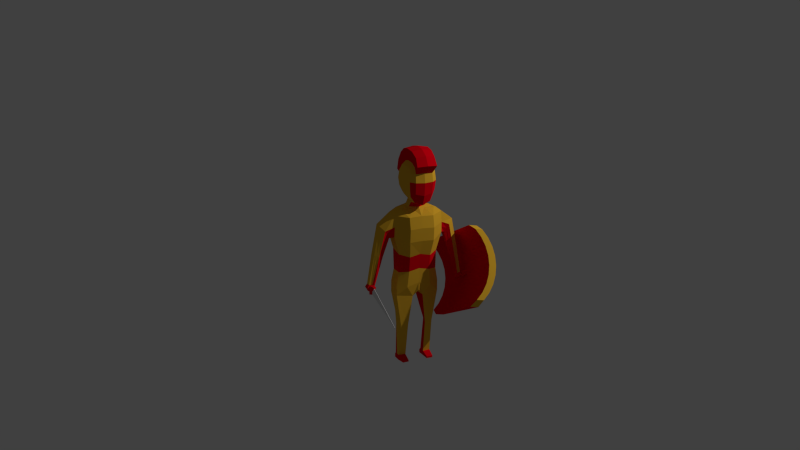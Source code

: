 # Source: armleg.blend  (saved by Blender 2.76.0; exported with 4.5.12 LTS)
import bpy
from mathutils import Matrix  # noqa: F401  (used for matrix-valued properties, if any)

bpy.ops.wm.read_factory_settings(use_empty=True)
scene = bpy.context.scene
scene.name = 'Scene'

# ---- collections
col_collection_1 = bpy.data.collections.new('Collection 1'); scene.collection.children.link(col_collection_1)

# ---- materials (node trees are filled in below, after node groups)
mat_material = bpy.data.materials.new('Material')
mat_material.alpha_threshold = 0.0
mat_material.use_transparent_shadow = False
mat_material.roughness = 0.5
mat_material.line_color = (0.0, 0.0, 0.0, 1.0)
mat_material_001 = bpy.data.materials.new('Material.001')
mat_material_001.alpha_threshold = 0.0
mat_material_001.use_transparent_shadow = False
mat_material_001.diffuse_color = (0.8, 0.4395, 0.02941, 1.0)
mat_material_001.roughness = 0.5
mat_material_002 = bpy.data.materials.new('Material.002')
mat_material_002.alpha_threshold = 0.0
mat_material_002.use_transparent_shadow = False
mat_material_002.diffuse_color = (0.8, 0.0, 0.008021, 1.0)
mat_material_002.roughness = 0.5
mat_material_003 = bpy.data.materials.new('Material.003')
mat_material_003.alpha_threshold = 0.0
mat_material_003.use_transparent_shadow = False
mat_material_003.diffuse_color = (0.3664, 0.0, 0.8, 1.0)
mat_material_003.roughness = 0.5

# ---- material node trees

# ---- world
world_world = bpy.data.worlds.new('World'); scene.world = world_world
world_world.color = (0.05088, 0.05088, 0.05088)
world_world.use_sun_shadow = False
world_world.sun_shadow_jitter_overblur = 0.0
world_world.cycles.sampling_method = 'MANUAL'
world_world.cycles.sample_map_resolution = 256

# ---- cameras
cam_camera = bpy.data.cameras.new('Camera')
cam_camera.clip_end = 100.0
cam_camera.lens = 35.0
cam_camera.sensor_width = 32.0
cam_camera.sensor_height = 18.0
cam_camera.display_size = 2.0
cam_camera.dof.focus_distance = 0.0
cam_camera.dof.aperture_fstop = 128.0
cam_camera.dof.aperture_blades = 6

# ---- lights
light_point = bpy.data.lights.new('Point', 'POINT')
light_point.transmission_factor = 0.0
light_point.energy = 5000.0
light_point.shadow_buffer_clip_start = 0.5
light_point.shadow_soft_size = 0.1
light_point.shadow_maximum_resolution = 0.006
light_point.use_absolute_resolution = True
light_point.cycles.use_multiple_importance_sampling = False

# ---- meshes
me_cylinder_002 = bpy.data.meshes.new('Cylinder.002')
me_cylinder_002.from_pydata([(-1.589, -1.775, -0.9292), (-1.844, -1.66, -0.6686), (-2.038, -1.527, -0.3678), (-2.164, -1.38, -0.03849), (-2.218, -1.225, 0.3068), (-2.196, -1.069, 0.6548), (-2.101, -0.9169, 0.9921), (-1.905, -0.8757, 1.612), (-1.841, -2.075, -1.061), (-1.486, -2.182, -1.306), (-1.508, 0.653, -2.578), (-1.863, 0.7601, -2.334), (-1.927, 1.959, 0.3389), (-2.12, 1.521, -0.1025), (-2.215, 1.369, -0.4398), (-2.236, 1.213, -0.7878), (-2.183, 1.058, -1.133), (-2.057, 0.9114, -1.462), (-1.862, 0.7779, -1.763), (-1.608, 0.6628, -2.024), (-1.169, 0.6888, -2.504), (-2.159, 0.8938, -2.031), (-2.385, 1.049, -1.681), (-2.532, 1.22, -1.298), (-2.594, 1.4, -0.8967), (-2.569, 1.581, -0.4921), (-2.458, 1.758, -0.09994), (-2.265, 1.923, 0.2647), (-2.222, -1.372, 1.496), (-2.249, 2.184, -0.1002), (-2.388, -1.514, 1.183), (-2.415, 2.042, -0.4138), (-2.483, -1.666, 0.8453), (-2.51, 1.89, -0.7511), (-2.504, -1.823, 0.4973), (-2.532, 1.734, -1.099), (-2.451, -1.977, 0.152), (-2.478, 1.579, -1.444), (-2.325, -2.124, -0.1773), (-2.352, 1.432, -1.774), (-2.13, -2.258, -0.4781), (-2.158, 1.299, -2.075), (-1.307, 1.122, -2.482), (-1.279, -2.434, -0.8853), (-1.612, 1.214, -2.271), (-1.585, -2.342, -0.6749), (-1.867, 1.329, -2.011), (-1.839, -2.227, -0.4143), (-2.061, 1.463, -1.71), (-2.034, -2.093, -0.1136), (-2.187, 1.61, -1.381), (-2.16, -1.946, 0.2158), (-2.241, 1.764, -1.035), (-2.213, -1.792, 0.5611), (-2.219, 1.921, -0.6874), (-2.192, -1.635, 0.9091), (-2.124, 2.073, -0.3501), (-2.097, -1.483, 1.246), (-1.958, 2.215, -0.03645), (-1.931, -1.341, 1.56), (-1.876, -2.373, -0.7387), (-1.903, 1.184, -2.335), (-1.57, -2.465, -0.9491), (-1.597, 1.091, -2.546), (-1.148, -2.146, -1.232), (-2.137, -1.941, -0.7581), (-2.363, -1.786, -0.4085), (-2.51, -1.615, -0.02552), (-2.572, -1.435, 0.376), (-2.547, -1.254, 0.7806), (-2.436, -1.077, 1.173), (-2.244, -0.9115, 1.537), (-1.496, -0.8889, -1.886), (-1.851, -0.7818, -1.642), (-1.915, 0.4175, 1.031), (-2.11, 0.1953, 0.4928), (-2.205, 0.04319, 0.1555), (-2.226, -0.1132, -0.1925), (-2.173, -0.2678, -0.5378), (-2.046, -0.4147, -0.8671), (-1.852, -0.5482, -1.168), (-1.597, -0.6632, -1.428), (-1.158, -0.853, -1.812), (-2.147, -0.648, -1.339), (-2.373, -0.4928, -0.989), (-2.52, -0.322, -0.606), (-2.582, -0.1422, -0.2046), (-2.557, 0.03958, 0.2), (-2.446, 0.2165, 0.5922), (-2.254, 0.3816, 0.9569), (-1.498, -0.6212, -2.006), (-1.853, -0.5141, -1.762), (-1.917, 0.6852, 0.9108), (-2.111, 0.4255, 0.3895), (-2.207, 0.2734, 0.05217), (-2.228, 0.117, -0.2958), (-2.174, -0.03758, -0.6411), (-2.048, -0.1845, -0.9705), (-1.854, -0.318, -1.271), (-1.599, -0.433, -1.532), (-1.16, -0.5853, -1.932), (-2.149, -0.3804, -1.459), (-2.375, -0.2251, -1.109), (-2.522, -0.05433, -0.7262), (-2.584, 0.1254, -0.3247), (-2.559, 0.3072, 0.07988), (-2.448, 0.4841, 0.472), (-2.256, 0.6493, 0.8367), (-2.462, -1.945, 0.2246), (-2.489, 1.611, -1.372), (-2.198, 1.642, -1.308), (-2.171, -1.914, 0.2883), (-2.194, 1.091, -1.061), (-2.545, 1.258, -1.214), (-2.175, -1.348, 0.03405), (-2.523, -1.577, 0.05882), (-2.533, -0.2842, -0.5217), (-2.184, -0.2353, -0.4652), (-2.186, -0.005103, -0.5686), (-2.535, -0.01657, -0.6419), (-2.154, 1.025, -1.209), (-2.422, -2.011, 0.07648), (-2.449, 1.545, -1.52), (-2.158, 1.576, -1.456), (-2.131, -1.98, 0.1402), (-2.498, 1.181, -1.386), (-2.135, -1.414, -0.114), (-2.476, -1.654, -0.1134), (-2.486, -0.3612, -0.6939), (-2.144, -0.3015, -0.6133), (-2.145, -0.07127, -0.7167), (-2.488, -0.09351, -0.814), (-0.5317, 2.696, 2.929), (-0.5076, 2.273, 2.562), (-0.797, 2.937, 2.633), (-0.774, 3.299, 2.217), (-0.7477, 2.836, 1.818), (-0.7729, 2.514, 2.267), (-0.478, 3.543, 1.955), (-0.4445, 2.949, 1.446), (-0.4761, 2.232, 2.037), (-0.4437, 2.423, 1.479), (-0.5095, 3.584, 2.48), (-0.5325, 3.222, 2.896), (-0.5372, 2.454, 2.78), (-0.822, 3.134, 2.437), (-0.7962, 3.091, 2.008), (-0.7956, 2.669, 2.035), (-0.8214, 2.712, 2.463), (-0.4772, 3.32, 1.7), (-0.4758, 2.334, 1.762), (-0.5387, 3.439, 2.718), (-0.5204, 2.964, 2.978), (-0.6999, 2.771, 2.8), (-0.6776, 2.379, 2.46), (-0.4762, 2.188, 2.305), (-0.7004, 3.128, 2.777), (-0.6791, 3.463, 2.392), (-0.6577, 3.435, 2.036), (-0.6304, 2.951, 1.62), (-0.6298, 2.594, 1.643), (-0.6561, 2.352, 2.104), (-0.4783, 3.629, 2.215), (-0.4199, 2.595, 1.328), (-0.8468, 2.904, 2.236), (-0.7187, 2.551, 2.657), (-0.7198, 3.324, 2.608), (-0.6721, 3.241, 1.818), (-0.671, 2.467, 1.866), (-0.5649, 2.706, 1.513), (-0.611, 3.52, 2.213), (-0.6092, 2.295, 2.29), (-0.6468, 2.955, 2.862), (-0.8452, 0.4339, 0.7202), (-0.8163, 0.7302, 0.2094), (-0.7809, 2.056, 1.384), (-0.8723, -0.5806, -0.165), (-0.848, -0.2482, -0.6017), (-0.8037, 1.717, 1.795), (-0.5246, 1.406, 0.274), (-0.597, 0.7563, 1.542), (-0.3437, 2.111, 1.392), (-0.3828, 1.695, 1.956), (-0.4964, 0.3418, 1.064), (-0.4345, 0.8115, -0.01221), (-0.5008, -0.802, 0.06832), (-0.4476, -0.2096, -0.7534), (-0.7993, -0.1831, 0.1343), (-0.7777, 0.1494, -0.2559), (-0.4117, 0.2972, -0.3493), (-0.4553, -0.2552, 0.4292), (-1.108, 1.637, 1.632), (-1.085, 1.929, 1.229), (-0.6245, 1.46, 1.943), (-0.5694, 2.112, 0.9629), (-0.6157, 1.084, 1.827), (-0.5454, 1.821, 0.5855), (-1.088, 0.9653, 1.224), (-1.055, 1.303, 0.6467), (-0.8287, -0.5728, -0.8864), (-0.839, -0.9681, -0.4324), (-0.5375, -2.766, -2.414), (-0.2351, -2.753, -2.423), (-0.2641, -2.939, -2.2), (-0.549, -2.932, -2.207), (-0.1535, -0.6005, -0.9445), (-0.1567, -1.052, -0.4366), (-0.2631, -1.589, -1.688), (-0.414, -1.892, -1.359), (-1.096, 1.258, 1.473), (-0.5439, -1.887, -1.374), (-0.4807, -2.606, -2.773), (-0.2272, -2.998, -2.212), (-0.2317, -2.615, -2.756), (-0.5707, -2.987, -2.23), (-0.568, -1.592, -1.678), (-0.4684, -2.668, -2.826), (-0.2214, -3.099, -2.3), (-0.2197, -2.67, -2.803), (-0.5645, -3.095, -2.324), (-1.064, 1.626, 0.8971), (-0.8308, 0.582, 0.4648), (-0.8601, -0.4144, -0.3834), (-1.071, 1.134, 0.9355), (-0.7885, -0.01689, -0.06084), (-0.8339, -0.7705, -0.6594), (-0.6768, -1.758, -1.477), (-0.5607, -2.813, -2.488), (-0.5433, -2.849, -2.311), (-0.5514, -2.898, -2.561), (-1.705, -0.3918, -0.6129), (-1.86, -0.3562, -0.6019), (-1.734, -0.4716, -0.5139), (-2.058, -0.4855, -0.3962), (-1.909, -0.5221, -0.3995), (-2.031, -0.3392, -0.5696), (-1.763, -0.5515, -0.4149), (-1.615, 0.6678, 0.2059), (-1.802, 0.6453, 0.2863), (-1.509, 0.413, 0.4555), (-1.477, 0.5004, 0.3472), (-1.691, 0.412, 0.5179), (-1.831, 0.4852, 0.4758), (-1.445, 0.5878, 0.2389), (-1.835, -0.2791, -0.4914), (-1.761, -0.4285, -0.3484), (-1.873, -0.4059, -0.3367), (-1.986, -0.378, -0.3342), (-1.966, -0.2661, -0.4667), (-1.739, -0.3674, -0.4241), (-1.717, -0.3063, -0.4998), (-1.626, 1.522, 1.04), (-1.236, 1.087, 0.8844), (-1.225, 1.186, 0.7017), (-1.43, 1.463, 0.8284), (-1.246, 0.9881, 1.068), (-1.456, 1.17, 1.288), (-1.64, 1.354, 1.282), (-1.835, -0.5259, -0.6317), (-1.892, -0.5128, -0.6277), (-1.845, -0.5555, -0.5951), (-1.965, -0.5606, -0.5516), (-1.91, -0.5741, -0.5528), (-1.955, -0.5065, -0.6157), (-1.856, -0.585, -0.5585), (-0.8009, 1.758, 1.744), (-0.378, 1.746, 1.886), (-1.105, 1.673, 1.582), (-2.054, -0.4675, -0.4176), (-1.827, 0.505, 0.4525), (-1.984, -0.3642, -0.3505), (-1.638, 1.375, 1.252), (-1.964, -0.5539, -0.5595), (-0.7855, 1.989, 1.465), (-0.4467, 2.071, 1.536), (-1.09, 1.871, 1.309), (-2.036, -0.3682, -0.5352), (-1.957, -0.5172, -0.603), (-1.807, 0.6135, 0.3239), (-1.97, -0.2883, -0.4404), (-1.629, 1.488, 1.088), (-1.817, 0.5593, 0.3882), (-1.977, -0.3262, -0.3955), (-1.634, 1.432, 1.17), (-0.7932, 1.873, 1.605), (-0.5105, 1.922, 1.718), (-1.097, 1.772, 1.445), (-1.96, -0.5356, -0.5813), (-0.3061, 2.012, 2.05), (-0.3696, 2.078, 1.835), (-0.3563, 2.219, 1.644), (-0.6192, 2.795, 3.291), (-0.6035, 3.165, 3.359), (-0.6267, 2.46, 3.085), (-0.5449, 3.965, 1.947), (-0.5453, 4.083, 2.305), (-0.5885, 4.021, 2.671), (-0.6287, 3.821, 3.0), (-0.6202, 3.521, 3.246), (0.1513, 2.7, 2.97), (0.1754, 2.277, 2.603), (0.4473, 2.944, 2.708), (0.4703, 3.306, 2.292), (0.4965, 2.843, 1.892), (0.4714, 2.521, 2.341), (0.205, 3.547, 1.996), (0.2385, 2.953, 1.487), (0.2069, 2.236, 2.078), (0.2393, 2.426, 1.52), (0.1735, 3.588, 2.521), (0.1505, 3.226, 2.937), (0.177, 2.457, 2.823), (-0.1672, 2.228, 2.604), (0.4935, 3.141, 2.515), (0.5193, 3.098, 2.087), (0.52, 2.676, 2.113), (0.4941, 2.719, 2.542), (-0.1354, 3.592, 1.954), (-0.09758, 2.92, 1.379), (0.237, 3.324, 1.743), (0.2384, 2.338, 1.804), (-0.09675, 2.357, 1.414), (0.1755, 3.443, 2.761), (0.1314, 2.968, 3.017), (0.3328, 2.776, 2.861), (0.3551, 2.385, 2.522), (0.1757, 2.191, 2.344), (0.3323, 3.133, 2.839), (0.3535, 3.468, 2.454), (0.3749, 3.441, 2.098), (0.4023, 2.956, 1.682), (0.4028, 2.599, 1.704), (0.3765, 2.357, 2.166), (0.1735, 3.632, 2.253), (0.2319, 2.599, 1.367), (-0.1822, 2.423, 2.839), (0.5445, 2.911, 2.319), (-0.1174, 3.343, 1.674), (-0.1065, 2.264, 1.585), (0.3708, 2.556, 2.722), (-0.1502, 2.136, 2.328), (0.3697, 3.33, 2.673), (0.4173, 3.246, 1.883), (0.4185, 2.473, 1.931), (-0.087, 2.524, 1.236), (0.3527, 2.71, 1.568), (0.3066, 3.525, 2.268), (0.3084, 2.3, 2.345), (0.2708, 2.96, 2.917), (-0.09908, 0.7802, 1.591), (-0.131, 1.624, 2.052), (0.749, 0.4422, 0.8154), (0.7779, 0.7385, 0.3047), (-0.09031, 2.175, 1.322), (0.5893, 2.063, 1.466), (0.8917, -0.5714, -0.05965), (0.9161, -0.239, -0.4963), (0.5665, 1.724, 1.877), (0.02095, -0.8783, -0.2741), (0.05189, -0.3427, -0.8389), (-0.0711, 0.4142, 1.154), (-0.008904, 0.8844, 0.07188), (-0.003695, -0.7643, 0.1286), (0.03843, -0.1065, -0.6341), (-0.02653, 1.429, 0.3194), (0.9242, 0.9758, 1.344), (0.4736, 1.411, 0.3336), (0.4012, 0.7615, 1.602), (0.1535, 2.113, 1.422), (0.1296, 1.698, 1.987), (0.3626, 0.3462, 1.115), (0.4244, 0.816, 0.0391), (0.4974, -0.7968, 0.1279), (0.5362, -0.2045, -0.6947), (0.7795, -0.1749, 0.2286), (0.801, 0.1576, -0.1616), (-0.02982, -0.1847, 0.5154), (0.01387, 0.3678, -0.2643), (0.4473, 0.3017, -0.298), (0.4036, -0.2507, 0.4805), (-0.1298, 1.427, 2.049), (-0.07122, 2.132, 1.006), (0.8886, 1.647, 1.751), (0.9112, 1.939, 1.348), (0.3737, 1.466, 2.002), (0.4288, 2.117, 1.022), (-0.0473, 1.842, 0.6311), (-0.1177, 1.106, 1.873), (0.3825, 1.09, 1.887), (0.4528, 1.826, 0.6451), (0.9569, 1.314, 0.7668), (0.9342, -0.5636, -0.7811), (0.8945, -0.9591, -0.3289), (0.8498, -2.759, -2.331), (0.5504, -2.749, -2.376), (0.5546, -2.934, -2.151), (0.8382, -2.925, -2.124), (0.271, -0.5982, -0.9191), (0.2185, -1.05, -0.4142), (0.4787, -1.585, -1.644), (0.5925, -1.887, -1.299), (0.9326, 1.636, 1.016), (0.7231, -1.88, -1.298), (0.8345, -2.599, -2.695), (0.52, -2.994, -2.167), (0.5853, -2.611, -2.707), (0.8631, -2.98, -2.145), (0.7802, -1.585, -1.598), (0.8291, -2.661, -2.749), (0.5258, -3.096, -2.255), (0.5796, -2.666, -2.755), (0.8693, -3.088, -2.238), (0.9001, 1.269, 1.592), (0.7634, 0.5903, 0.56), (0.9039, -0.4052, -0.278), (0.9405, 1.145, 1.056), (0.7903, -0.008663, 0.03346), (0.9144, -0.7614, -0.555), (0.8661, -1.75, -1.385), (0.882, -2.806, -2.402), (0.844, -2.842, -2.228), (0.8824, -2.89, -2.475), (1.77, -0.3736, -0.4053), (2.219, 0.9208, -2.762), (1.788, -0.4533, -0.3035), (2.095, -0.4639, -0.1482), (1.949, -0.502, -0.1691), (2.088, -0.3177, -0.3235), (1.806, -0.5329, -0.2017), (1.572, 0.6844, 0.3963), (1.748, 0.6638, 0.4983), (1.439, 0.4284, 0.6316), (1.42, 0.5155, 0.5203), (1.613, 0.4292, 0.7153), (1.756, 0.5039, 0.6901), (1.4, 0.6026, 0.4089), (1.883, -0.2597, -0.2693), (1.795, -0.4099, -0.136), (1.904, -0.3863, -0.1111), (2.016, -0.3571, -0.09512), (2.01, -0.2454, -0.2292), (1.781, -0.349, -0.2138), (1.767, -0.2881, -0.2917), (1.475, 1.538, 1.225), (1.11, 1.1, 1.024), (1.121, 1.198, 0.8418), (1.306, 1.477, 0.9918), (1.1, 1.0, 1.208), (1.28, 1.184, 1.452), (1.462, 1.371, 1.467), (1.902, -0.5064, -0.4085), (1.958, -0.4927, -0.3977), (1.909, -0.5359, -0.3709), (2.022, -0.5398, -0.3135), (1.968, -0.5539, -0.3212), (2.02, -0.4858, -0.3783), (1.915, -0.5654, -0.3332), (-0.1336, 1.817, 2.078), (0.5693, 1.766, 1.826), (0.1326, 1.749, 1.917), (0.8914, 1.683, 1.701), (2.094, -0.4458, -0.1698), (1.755, 0.5236, 0.6664), (2.015, -0.3433, -0.1117), (1.463, 1.391, 1.437), (2.022, -0.5332, -0.3214), (-0.09581, 2.173, 1.414), (0.5848, 1.996, 1.547), (0.2391, 2.074, 1.577), (0.9067, 1.881, 1.428), (2.089, -0.3467, -0.2887), (2.02, -0.4965, -0.3654), (1.75, 0.6321, 0.5364), (2.011, -0.2675, -0.2026), (1.472, 1.505, 1.273), (1.752, 0.5779, 0.6014), (2.013, -0.3054, -0.1571), (1.468, 1.448, 1.355), (0.577, 1.881, 1.687), (0.2824, 1.926, 1.765), (0.899, 1.782, 1.565), (2.092, -0.3963, -0.2293), (2.021, -0.5148, -0.3434), (-0.1419, 1.986, 2.203), (0.03897, 2.013, 2.07), (-0.1049, 2.203, 1.563), (0.1269, 2.081, 1.864), (0.135, 2.222, 1.673), (0.1939, 2.799, 3.34), (-0.2166, 2.776, 3.383), (0.1665, 3.169, 3.405), (0.2294, 2.465, 3.137), (0.2681, 3.969, 1.995), (0.2247, 4.087, 2.351), (-0.1369, 4.031, 1.941), (0.2246, 4.026, 2.72), (-0.1836, 4.092, 2.717), (0.2274, 3.826, 3.051), (0.1929, 3.526, 3.294), (-0.2177, 3.555, 3.334), (-0.2015, 2.417, 3.163), (-0.2229, 3.173, 3.455), (-0.1604, 4.158, 2.323), (-0.2037, 3.876, 3.072), (1.989, -0.2317, -0.3404), (2.218, 0.9253, -2.762), (2.034, -0.3966, -0.4222), (2.22, 0.9163, -2.763), (1.813, -0.2614, -0.3777), (2.208, 0.9236, -2.763), (1.858, -0.4263, -0.4595), (2.21, 0.9147, -2.765), (1.919, -0.1417, -0.4927), (1.982, -0.3609, -0.601), (1.963, -0.3642, -0.6052), (1.906, -0.1439, -0.4955), (2.067, -0.4259, -0.553), (1.891, -0.4556, -0.5903), (1.805, -0.141, -0.4343), (1.981, -0.1113, -0.3969), (2.005, -0.3196, -0.3584), (1.66, 0.6741, 0.4473), (1.943, -0.2482, -0.2545), (1.39, 1.507, 1.109), (1.989, -0.4859, -0.3884), (-0.03692, 1.635, 0.4753), (-1.059, 1.464, 0.7719), (-0.535, 1.613, 0.4297), (-1.783, -0.374, -0.6074), (-1.53, 0.6278, 0.2224), (-1.776, -0.2927, -0.4956), (-1.327, 1.324, 0.765), (-1.863, -0.5194, -0.6297), (0.9447, 1.475, 0.8916), (0.4632, 1.619, 0.4894), (1.846, -0.3534, -0.3925), (1.486, 0.6435, 0.4026), (1.827, -0.2077, -0.3122), (1.213, 1.338, 0.9168), (1.93, -0.4996, -0.4031), (2.012, -0.3141, -0.3813), (2.209, 0.9192, -2.764), (1.836, -0.3439, -0.4186), (1.905, -0.259, -0.5565), (1.979, -0.2464, -0.5407), (1.848, -0.2983, -0.5123), (2.024, -0.2686, -0.475)], [(209, 220), (412, 401)], [(55, 57, 30, 32), (46, 44, 61, 41), (124, 51, 36, 121), (123, 48, 39, 122), (53, 55, 32, 34), (43, 45, 60, 62), (12, 58, 29, 27), (54, 52, 35, 33), (44, 42, 63, 61), (57, 59, 28, 30), (47, 49, 38, 40), (64, 43, 62, 9), (58, 56, 31, 29), (48, 46, 41, 39), (111, 53, 34, 108), (70, 30, 28, 71), (69, 32, 30, 70), (68, 34, 32, 69), (115, 108, 34, 68), (127, 121, 36, 67), (65, 40, 38, 66), (64, 0, 45, 43), (0, 1, 47, 45), (1, 2, 49, 47), (126, 3, 51, 124), (114, 4, 53, 111), (4, 5, 55, 53), (5, 6, 57, 55), (6, 7, 59, 57), (8, 60, 40, 65), (56, 54, 33, 31), (45, 47, 40, 60), (9, 62, 60, 8), (110, 50, 37, 109), (63, 10, 11, 61), (61, 11, 21, 41), (56, 58, 12, 13), (54, 56, 13, 14), (52, 54, 14, 15), (110, 52, 15, 112), (123, 50, 16, 120), (46, 48, 17, 18), (44, 46, 18, 19), (42, 44, 19, 20), (41, 21, 22, 39), (122, 125, 23, 37), (109, 113, 24, 35), (35, 24, 25, 33), (33, 25, 26, 31), (31, 26, 27, 29), (42, 20, 10, 63), (92, 12, 27, 107), (59, 7, 71, 28), (72, 9, 8, 73), (73, 8, 65, 83), (75, 74, 7, 6), (76, 75, 6, 5), (77, 76, 5, 4), (117, 77, 4, 114), (129, 78, 3, 126), (80, 79, 2, 1), (81, 80, 1, 0), (82, 81, 0, 64), (83, 65, 66, 84), (128, 127, 67, 85), (116, 115, 68, 86), (86, 68, 69, 87), (87, 69, 70, 88), (88, 70, 71, 89), (82, 64, 9, 72), (100, 82, 72, 90), (106, 88, 89, 107), (105, 87, 88, 106), (104, 86, 87, 105), (119, 116, 86, 104), (131, 128, 85, 103), (101, 83, 84, 102), (100, 99, 81, 82), (99, 98, 80, 81), (98, 97, 79, 80), (117, 270, 279, 118), (118, 95, 77, 117), (95, 94, 76, 77), (94, 93, 75, 76), (93, 92, 74, 75), (91, 73, 83, 101), (90, 72, 73, 91), (7, 74, 89, 71), (10, 90, 91, 11), (11, 91, 101, 21), (13, 12, 92, 93), (14, 13, 93, 94), (15, 14, 94, 95), (112, 15, 95, 118), (120, 16, 96, 130), (18, 17, 97, 98), (19, 18, 98, 99), (20, 19, 99, 100), (21, 101, 102, 22), (125, 131, 103, 23), (113, 119, 104, 24), (24, 104, 105, 25), (25, 105, 106, 26), (26, 106, 107, 27), (20, 100, 90, 10), (74, 92, 107, 89), (23, 103, 119, 113), (16, 112, 118, 96), (78, 268, 270, 117), (103, 85, 116, 119), (85, 67, 115, 116), (78, 117, 114, 3), (37, 23, 113, 109), (50, 110, 112, 16), (52, 110, 109, 35), (3, 114, 111, 51), (67, 36, 108, 115), (51, 111, 108, 36), (22, 102, 131, 125), (17, 120, 130, 97), (97, 130, 129, 79), (102, 84, 128, 131), (84, 66, 127, 128), (79, 129, 126, 2), (39, 22, 125, 122), (48, 123, 120, 17), (2, 126, 124, 49), (66, 38, 121, 127), (50, 123, 122, 37), (49, 124, 121, 38), (132, 144, 293, 291), (152, 132, 291, 292), (132, 152, 172, 153), (132, 153, 165, 144), (133, 312, 335, 144), (133, 144, 165, 154), (133, 154, 171, 155), (133, 155, 340, 312), (134, 145, 164, 148), (134, 148, 165, 153), (134, 153, 172, 156), (134, 156, 166, 145), (135, 146, 164, 145), (135, 145, 166, 157), (135, 157, 170, 158), (135, 158, 167, 146), (136, 147, 164, 146), (136, 146, 167, 159), (136, 159, 169, 160), (136, 160, 168, 147), (137, 148, 164, 147), (137, 147, 168, 161), (137, 161, 171, 154), (137, 154, 165, 148), (138, 317, 337, 149), (138, 149, 167, 158), (138, 158, 170, 162), (143, 152, 292, 298), (139, 149, 337, 318), (139, 318, 344, 163), (139, 163, 169, 159), (139, 159, 167, 149), (140, 155, 171, 161), (140, 161, 168, 150), (141, 321, 338, 150), (141, 150, 168, 160), (141, 160, 169, 163), (141, 163, 344, 321), (151, 143, 298, 297), (142, 151, 297, 296), (142, 162, 170, 157), (142, 157, 166, 151), (317, 138, 294, 494), (143, 151, 166, 156), (143, 156, 172, 152), (144, 335, 500, 293), (150, 290, 289, 140), (150, 338, 485, 290), (140, 289, 288, 155), (155, 288, 483, 340), (267, 191, 178, 265), (224, 221, 174, 188), (183, 360, 349, 180), (194, 192, 175, 181), (274, 466, 353, 181), (191, 193, 182, 178), (190, 185, 362, 376), (189, 184, 361, 377), (193, 380, 350, 182), (188, 174, 184, 189), (187, 176, 185, 190), (273, 274, 181, 175), (381, 194, 181, 353), (361, 184, 179, 364), (173, 187, 190, 183), (177, 188, 189, 186), (186, 189, 377, 363), (183, 190, 376, 360), (222, 224, 188, 177), (386, 196, 194, 381), (195, 387, 380, 193), (180, 349, 387, 195), (525, 527, 196, 386), (248, 244, 231, 235), (202, 201, 211, 213), (213, 211, 216, 218), (212, 213, 218, 217), (225, 226, 210, 200), (200, 210, 208, 206), (202, 207, 215, 201), (203, 208, 207, 202), (205, 186, 363, 359), (185, 206, 358, 362), (206, 205, 359, 358), (176, 200, 206, 185), (199, 177, 186, 205), (228, 204, 214, 227), (204, 203, 212, 214), (203, 202, 213, 212), (227, 214, 219, 229), (214, 212, 217, 219), (222, 225, 200, 176), (226, 228, 204, 210), (210, 204, 203, 208), (207, 205, 199, 215), (208, 206, 205, 207), (215, 201, 228, 226), (177, 199, 225, 222), (211, 227, 229, 216), (201, 228, 227, 211), (199, 215, 226, 225), (176, 187, 224, 222), (187, 173, 221, 224), (234, 233, 261, 262), (249, 245, 236, 232), (245, 246, 234, 236), (246, 247, 233, 234), (250, 249, 232, 230), (530, 250, 230, 528), (279, 248, 235, 276), (280, 251, 238, 278), (531, 253, 243, 529), (253, 252, 240, 243), (256, 257, 242, 241), (255, 256, 241, 239), (252, 255, 239, 240), (251, 254, 237, 238), (278, 238, 248, 279), (529, 243, 250, 530), (243, 240, 249, 250), (241, 242, 247, 246), (239, 241, 246, 245), (240, 239, 245, 249), (238, 237, 244, 248), (197, 209, 256, 255), (262, 261, 272, 287, 277, 263, 259, 532, 258, 260, 264), (528, 230, 258, 532), (276, 235, 263, 277), (235, 231, 259, 263), (230, 232, 260, 258), (232, 236, 264, 260), (236, 234, 262, 264), (275, 192, 251, 280), (191, 267, 271, 257), (233, 268, 272, 261), (242, 269, 270, 247), (257, 271, 269, 242), (247, 270, 268, 233), (178, 182, 266, 265), (182, 350, 457, 266), (286, 267, 265, 284), (192, 275, 273, 175), (286, 275, 280, 283), (281, 278, 279, 282), (283, 280, 278, 281), (284, 285, 274, 273), (266, 457, 483, 288), (285, 266, 288, 289), (265, 266, 285, 284), (271, 283, 281, 269), (269, 281, 282, 270), (267, 286, 283, 271), (275, 286, 284, 273), (466, 274, 290, 485), (274, 285, 289, 290), (291, 293, 500, 489), (291, 489, 501, 292), (294, 295, 502, 494), (296, 297, 503, 496), (296, 496, 502, 295), (298, 499, 503, 297), (298, 292, 501, 499), (162, 142, 296, 295), (138, 162, 295, 294), (299, 488, 491, 311), (323, 490, 488, 299), (299, 324, 348, 323), (299, 311, 339, 324), (300, 311, 335, 312), (300, 325, 339, 311), (300, 326, 347, 325), (300, 312, 340, 326), (301, 316, 336, 313), (301, 324, 339, 316), (301, 327, 348, 324), (301, 313, 341, 327), (302, 313, 336, 314), (302, 328, 341, 313), (302, 329, 346, 328), (302, 314, 342, 329), (303, 314, 336, 315), (303, 330, 342, 314), (303, 331, 345, 330), (303, 315, 343, 331), (304, 315, 336, 316), (304, 332, 343, 315), (304, 325, 347, 332), (304, 316, 339, 325), (305, 319, 337, 317), (305, 329, 342, 319), (305, 333, 346, 329), (310, 498, 490, 323), (306, 318, 337, 319), (306, 334, 344, 318), (306, 330, 345, 334), (306, 319, 342, 330), (307, 332, 347, 326), (307, 320, 343, 332), (308, 320, 338, 321), (308, 331, 343, 320), (308, 334, 345, 331), (308, 321, 344, 334), (322, 497, 498, 310), (309, 495, 497, 322), (309, 328, 346, 333), (309, 322, 341, 328), (317, 494, 492, 305), (310, 327, 341, 322), (310, 323, 348, 327), (311, 491, 500, 335), (320, 307, 486, 487), (320, 487, 485, 338), (307, 326, 484, 486), (326, 340, 483, 484), (460, 458, 357, 382), (416, 375, 352, 413), (370, 367, 349, 360), (385, 368, 354, 383), (468, 368, 353, 466), (413, 415, 365, 351), (382, 357, 369, 384), (379, 376, 362, 372), (378, 377, 361, 371), (384, 369, 350, 380), (375, 378, 371, 352), (374, 379, 372, 355), (467, 354, 368, 468), (381, 353, 368, 385), (361, 364, 366, 371), (351, 365, 367, 370), (351, 370, 379, 374), (356, 373, 378, 375), (373, 363, 377, 378), (370, 360, 376, 379), (414, 356, 375, 416), (386, 381, 385, 389), (388, 384, 380, 387), (367, 388, 387, 349), (525, 386, 389, 534), (514, 543, 545, 517), (394, 405, 403, 393), (405, 410, 408, 403), (404, 409, 410, 405), (417, 392, 402, 418), (392, 398, 400, 402), (394, 393, 407, 399), (395, 394, 399, 400), (397, 359, 363, 373), (372, 362, 358, 398), (398, 358, 359, 397), (355, 372, 398, 392), (391, 397, 373, 356), (420, 419, 406, 396), (396, 406, 404, 395), (395, 404, 405, 394), (419, 421, 411, 406), (406, 411, 409, 404), (414, 355, 392, 417), (418, 402, 396, 420), (402, 400, 395, 396), (399, 407, 391, 397), (400, 399, 397, 398), (407, 418, 420, 393), (356, 414, 417, 391), (403, 408, 421, 419), (393, 403, 419, 420), (391, 417, 418, 407), (355, 414, 416, 374), (374, 416, 413, 351), (426, 454, 453, 425), (441, 424, 428, 437), (437, 428, 426, 438), (438, 426, 425, 439), (442, 422, 424, 441), (537, 535, 422, 442), (473, 470, 427, 440), (474, 472, 430, 443), (538, 536, 435, 445), (445, 435, 432, 444), (448, 433, 434, 449), (447, 431, 433, 448), (444, 432, 431, 447), (523, 521, 429, 446), (472, 473, 440, 430), (536, 537, 442, 435), (435, 442, 441, 432), (433, 438, 439, 434), (431, 437, 438, 433), (432, 441, 437, 431), (521, 522, 436, 429), (454, 456, 452, 450, 539, 451, 524, 455, 471, 482, 465, 453), (535, 539, 450, 422), (470, 471, 455, 427), (512, 544, 546, 519), (422, 450, 452, 424), (424, 452, 456, 428), (428, 456, 454, 426), (469, 474, 443, 383), (382, 449, 464, 460), (425, 453, 465, 461), (434, 439, 463, 462), (449, 434, 462, 464), (439, 425, 461, 463), (357, 458, 459, 369), (369, 459, 457, 350), (480, 478, 458, 460), (383, 354, 467, 469), (480, 477, 474, 469), (481, 482, 471, 470), (475, 476, 473, 472), (477, 475, 472, 474), (476, 481, 470, 473), (478, 467, 468, 479), (459, 484, 483, 457), (479, 486, 484, 459), (458, 478, 479, 459), (463, 461, 481, 476), (464, 462, 475, 477), (462, 463, 476, 475), (461, 465, 482, 481), (460, 464, 477, 480), (469, 467, 478, 480), (466, 485, 487, 468), (468, 487, 486, 479), (488, 489, 500, 491), (488, 490, 501, 489), (492, 494, 502, 493), (495, 496, 503, 497), (495, 493, 502, 496), (498, 497, 503, 499), (498, 499, 501, 490), (333, 493, 495, 309), (305, 492, 493, 333), (129, 272, 268, 78), (129, 130, 277, 272), (130, 96, 276, 277), (96, 118, 279, 276), (546, 516, 506, 540), (516, 517, 510, 506), (545, 518, 508, 542), (518, 519, 504, 508), (504, 522, 537, 508), (541, 511, 507, 423), (509, 505, 512, 515), (541, 509, 515, 543), (507, 511, 514, 513), (423, 507, 513, 544), (515, 512, 519, 518), (543, 515, 518, 545), (513, 514, 517, 516), (544, 513, 516, 546), (427, 455, 524, 520), (430, 440, 522, 521), (443, 430, 521, 523), (440, 427, 520, 522), (505, 423, 544, 512), (429, 436, 537, 536), (446, 429, 536, 538), (511, 541, 543, 514), (364, 525, 534, 366), (231, 528, 532, 259), (237, 529, 530, 244), (254, 531, 529, 237), (244, 530, 528, 231), (364, 179, 527, 525), (509, 541, 423, 505), (517, 545, 542, 510), (519, 546, 540, 504), (508, 537, 535, 542), (542, 535, 539, 510), (510, 539, 524, 506), (520, 524, 506, 540), (504, 540, 520, 522), (522, 436, 537), (184, 174, 198, 179), (221, 173, 197, 223), (173, 183, 180, 197), (209, 195, 193, 191), (196, 220, 192, 194), (220, 254, 251, 192), (527, 526, 220, 196), (197, 180, 195, 209), (174, 221, 223, 198), (223, 197, 255, 252), (191, 257, 256, 209), (198, 223, 252, 253), (526, 198, 253, 531), (371, 366, 390, 352), (412, 382, 384, 388), (389, 385, 383, 401), (401, 383, 443, 523, 446), (534, 389, 401, 533), (365, 412, 388, 367), (352, 390, 415, 413), (415, 444, 447, 365), (365, 447, 448, 412), (382, 412, 448, 449), (390, 445, 444, 415), (533, 538, 445, 390), (401, 446, 538, 533), (366, 534, 533, 390), (220, 526, 531, 254), (179, 198, 526, 527)])
me_cylinder_002.polygons.foreach_set('material_index', [1, 1, 1, 1, 1, 1, 1, 1, 1, 1, 1, 1, 1, 1, 1, 1, 1, 1, 1, 1, 1, 2, 2, 2, 2, 2, 2, 2, 2, 1, 1, 1, 1, 1, 1, 1, 2, 2, 2, 2, 2, 2, 2, 2, 1, 1, 1, 1, 1, 1, 1, 2, 1, 2, 2, 2, 2, 2, 2, 2, 2, 2, 2, 1, 2, 2, 1, 2, 2, 2, 2, 2, 1, 1, 2, 1, 1, 2, 2, 2, 2, 2, 2, 2, 2, 1, 2, 2, 2, 2, 2, 2, 2, 2, 2, 2, 2, 2, 1, 2, 2, 1, 2, 2, 2, 2, 2, 2, 2, 1, 2, 2, 1, 2, 1, 2, 1, 1, 2, 2, 2, 2, 2, 2, 1, 2, 2, 1, 1, 1, 2, 2, 1, 1, 1, 1, 1, 1, 1, 1, 1, 1, 1, 1, 1, 1, 1, 1, 1, 1, 1, 1, 1, 1, 1, 1, 1, 2, 2, 2, 2, 2, 1, 1, 2, 1, 1, 2, 2, 2, 1, 1, 2, 1, 1, 2, 1, 2, 1, 1, 1, 2, 1, 1, 1, 1, 1, 2, 1, 2, 1, 1, 1, 1, 1, 1, 1, 1, 1, 1, 1, 1, 1, 2, 2, 2, 2, 1, 1, 1, 2, 1, 1, 1, 1, 1, 2, 2, 2, 2, 2, 1, 2, 2, 1, 2, 1, 1, 2, 2, 1, 1, 2, 2, 2, 2, 2, 2, 2, 2, 1, 2, 2, 1, 1, 2, 1, 1, 2, 2, 1, 1, 2, 1, 2, 2, 2, 2, 2, 2, 2, 2, 1, 1, 2, 1, 1, 2, 1, 1, 1, 1, 1, 1, 1, 1, 1, 1, 1, 1, 1, 1, 1, 2, 1, 2, 2, 2, 2, 2, 2, 2, 2, 2, 2, 2, 1, 1, 1, 1, 1, 1, 1, 1, 1, 1, 1, 1, 1, 1, 1, 1, 1, 1, 1, 1, 1, 1, 1, 1, 1, 2, 2, 2, 2, 2, 1, 1, 2, 1, 1, 2, 2, 2, 1, 1, 2, 1, 1, 2, 1, 2, 1, 1, 1, 2, 1, 1, 1, 1, 1, 1, 2, 1, 2, 1, 1, 1, 1, 1, 1, 1, 1, 1, 1, 1, 1, 1, 1, 2, 2, 2, 2, 1, 1, 1, 2, 1, 1, 1, 1, 1, 2, 2, 2, 2, 2, 1, 2, 2, 1, 1, 1, 1, 2, 2, 1, 1, 2, 2, 2, 2, 2, 2, 2, 2, 1, 2, 2, 1, 2, 2, 1, 1, 2, 2, 1, 2, 2, 1, 2, 2, 2, 2, 2, 2, 2, 1, 1, 2, 1, 1, 2, 1, 1, 1, 1, 1, 2, 1, 1, 2, 1, 1, 1, 1, 2, 1, 1, 2, 1, 1, 2, 1, 2, 2, 2, 2, 2, 2, 2, 2, 2, 2, 2, 2, 2, 2, 2, 2, 2, 2, 0, 0, 0, 0, 0, 2, 2, 2, 2, 2, 1, 1, 2, 0, 2, 2, 0, 1, 2, 2, 2, 2, 1, 0, 2, 2, 2, 2, 2, 2, 2, 2, 1, 1, 1, 1, 1, 1, 1, 1, 1, 2, 1, 2, 2, 1, 1, 1, 1, 1, 1, 1, 2, 2, 1, 2, 2, 2, 1, 2, 1])
me_cylinder_002.materials.append(mat_material)
me_cylinder_002.materials.append(mat_material_001)
me_cylinder_002.materials.append(mat_material_002)
me_cylinder_002.materials.append(mat_material_003)
me_cylinder_002.use_remesh_preserve_volume = False
me_cylinder_002.use_remesh_preserve_attributes = False
me_cylinder_002.use_mirror_vertex_groups = False
me_cylinder_002.update()
arm_armature = bpy.data.armatures.new('Armature')  # bones are not reproduced

# ---- objects
ob_point = bpy.data.objects.new('Point', light_point)
ob_camera = bpy.data.objects.new('Camera', cam_camera)
ob_armature = bpy.data.objects.new('Armature', arm_armature)
ob_cylinder_001 = bpy.data.objects.new('Cylinder.001', me_cylinder_002)

# ---- transforms, parenting, visibility, modifiers, constraints
ob_point.location = (12.57, -7.173, 12.85)
ob_point.lineart.crease_threshold = 0.0
ob_camera.location = (-13.84, -30.03, 11.0)
ob_camera.rotation_euler = (1.298, 1.129e-06, -0.4144)
ob_camera.lineart.crease_threshold = 0.0
ob_armature.location = (0.0, -0.1451, -0.7175)
ob_armature.scale = (3.409, 3.409, 3.409)
ob_armature.lineart.crease_threshold = 0.0
ob_cylinder_001.parent = ob_armature
ob_cylinder_001.matrix_parent_inverse = Matrix(((0.2934, 0.0, 0.0, 0.0), (0.0, 0.2934, 0.0, 0.04257), (0.0, 0.0, 0.2934, 0.2105), (0.0, 0.0, 0.0, 1.0)))
ob_cylinder_001.location = (-4.768e-07, 0.0, 5.96e-08)
ob_cylinder_001.rotation_euler = (0.8565, 0.04304, -3.1)
ob_cylinder_001.lineart.crease_threshold = 0.0
_vg = ob_cylinder_001.vertex_groups.new(name='Bone')
for _i, _w in zip([140, 141, 150, 155, 160, 163, 168, 169, 173, 174, 175, 176, 177, 178, 179, 180, 181, 182, 183, 184, 185, 186, 187, 188, 189, 190, 191, 192, 193, 194, 195, 196, 197, 198, 199, 200, 205, 206, 207, 209, 215, 220, 221, 222, 223, 224, 225, 253, 265, 266, 267, 273, 274, 275, 284, 285, 286, 288, 289, 290, 307, 308, 318, 320, 321, 326, 331, 334, 338, 340, 343, 344, 345, 349, 350, 351, 352, 353, 354, 355, 356, 357, 358, 359, 360, 361, 362, 363, 364, 365, 366, 367, 368, 369, 370, 371, 372, 373, 374, 375, 376, 377, 378, 379, 380, 381, 382, 383, 384, 385, 386, 387, 388, 389, 390, 391, 392, 397, 398, 399, 401, 407, 412, 413, 414, 415, 416, 417, 445, 457, 458, 459, 460, 466, 467, 468, 469, 478, 479, 480, 483, 484, 485, 486, 487, 525, 526, 527, 533, 534], [0.04072, 0.09404, 0.08041, 0.0001754, 0.02906, 0.06407, 0.01549, 0.02694, 0.844, 0.8479, 0.2806, 0.7236, 0.7432, 0.3318, 0.7899, 0.7852, 0.6848, 0.743, 0.9271, 0.9589, 0.9083, 0.8529, 0.9166, 0.9151, 0.957, 0.965, 0.05602, 0.071, 0.6994, 0.657, 0.7565, 0.7243, 0.1502, 0.1952, 0.2448, 0.1948, 0.8588, 0.8637, 0.05722, 0.08129, 0.005335, 0.09134, 0.84, 0.7157, 0.1202, 0.9111, 0.129, 0.0007239, 0.3041, 0.694, 0.04308, 0.2604, 0.5631, 0.05263, 0.2613, 0.556, 0.01617, 0.111, 0.141, 0.249, 0.04071, 0.09404, 0.01751, 0.0804, 0.194, 0.0001738, 0.02906, 0.06407, 0.3454, 0.01703, 0.01548, 0.09536, 0.02693, 0.9063, 0.7777, 0.8441, 0.8481, 0.7459, 0.2801, 0.7236, 0.7432, 0.3317, 0.9527, 0.9183, 0.9586, 0.9693, 0.9682, 0.9521, 0.8904, 0.1503, 0.7901, 0.7852, 0.6847, 0.7429, 0.9271, 0.9589, 0.9083, 0.8529, 0.9166, 0.9151, 0.9851, 0.984, 0.957, 0.965, 0.8435, 0.8032, 0.05595, 0.06872, 0.6993, 0.657, 0.8446, 0.8832, 0.7565, 0.7254, 0.1961, 0.2448, 0.1948, 0.8588, 0.8637, 0.05722, 0.09747, 0.005334, 0.08128, 0.84, 0.7157, 0.1204, 0.9111, 0.129, 0.001071, 0.4753, 0.304, 0.694, 0.04284, 0.6833, 0.26, 0.563, 0.0514, 0.2611, 0.556, 0.01548, 0.09339, 0.111, 0.4808, 0.141, 0.249, 0.8661, 0.1273, 0.7514, 0.1298, 0.752]): _vg.add([_i], _w, 'REPLACE')
_vg = ob_cylinder_001.vertex_groups.new(name='Bone.001')
for _i, _w in zip([132, 133, 134, 135, 136, 137, 138, 139, 140, 141, 142, 143, 144, 145, 146, 147, 148, 149, 150, 151, 152, 153, 154, 155, 156, 157, 158, 159, 160, 161, 162, 163, 164, 165, 166, 167, 168, 169, 170, 171, 172, 175, 178, 181, 182, 193, 194, 265, 266, 273, 274, 284, 285, 288, 289, 290, 291, 292, 293, 294, 295, 296, 297, 298, 299, 300, 301, 302, 303, 304, 305, 306, 307, 308, 309, 310, 311, 312, 313, 314, 315, 316, 317, 318, 319, 320, 321, 322, 323, 324, 325, 326, 327, 328, 329, 330, 331, 332, 333, 334, 335, 336, 337, 338, 339, 340, 341, 342, 343, 344, 345, 346, 347, 348, 350, 353, 354, 357, 368, 369, 380, 381, 384, 385, 387, 457, 458, 459, 466, 467, 468, 478, 479, 483, 484, 485, 486, 487, 488, 489, 490, 491, 492, 493, 494, 495, 496, 497, 498, 499, 500, 501, 502, 503], [0.9977, 0.9884, 0.9972, 0.9963, 0.981, 0.9873, 0.9963, 0.9722, 0.9451, 0.8927, 0.999, 0.9993, 0.9951, 0.9969, 0.9917, 0.9831, 0.9941, 0.9899, 0.8996, 0.9993, 0.9988, 0.9973, 0.9888, 0.9715, 0.9986, 0.9982, 0.9957, 0.978, 0.9539, 0.9716, 0.998, 0.9276, 0.993, 0.9946, 0.9986, 0.9909, 0.9597, 0.9559, 0.9975, 0.9794, 0.9984, 0.0687, 0.08196, 0.1696, 0.1636, 0.06164, 0.039, 0.08615, 0.2134, 0.08483, 0.2687, 0.08864, 0.2558, 0.8755, 0.8195, 0.7012, 0.9987, 0.9993, 0.9974, 0.9981, 0.999, 0.9994, 0.9996, 0.9996, 0.9977, 0.9884, 0.9972, 0.9963, 0.981, 0.9873, 0.9963, 0.9722, 0.9451, 0.8927, 0.999, 0.9993, 0.9951, 0.9871, 0.9969, 0.9917, 0.9831, 0.9941, 0.9962, 0.9621, 0.9899, 0.8996, 0.786, 0.9993, 0.9988, 0.9973, 0.9888, 0.9715, 0.9986, 0.9982, 0.9957, 0.978, 0.9539, 0.9716, 0.998, 0.9276, 0.9948, 0.993, 0.9891, 0.6219, 0.9946, 0.965, 0.9986, 0.9909, 0.9597, 0.894, 0.9559, 0.9975, 0.9794, 0.9984, 0.1735, 0.1629, 0.06855, 0.08194, 0.1696, 0.1636, 0.08081, 0.06232, 0.06163, 0.03885, 0.0009723, 0.4976, 0.08613, 0.2134, 0.2404, 0.08473, 0.2687, 0.08859, 0.2558, 0.9047, 0.8755, 0.4758, 0.8195, 0.7012, 0.9987, 0.9988, 0.9993, 0.9974, 0.9981, 0.999, 0.9982, 0.9994, 0.9995, 0.9996, 0.9996, 0.9996, 0.9974, 0.9994, 0.9991, 0.9997]): _vg.add([_i], _w, 'REPLACE')
_vg = ob_cylinder_001.vertex_groups.new(name='Bone_L')
for _i, _w in zip([173, 174, 175, 178, 179, 180, 181, 182, 183, 184, 191, 192, 193, 194, 195, 196, 197, 198, 209, 220, 221, 223, 237, 238, 239, 240, 241, 242, 243, 251, 252, 253, 254, 255, 256, 257, 265, 266, 267, 269, 271, 273, 274, 275, 278, 280, 281, 283, 284, 285, 286, 289, 290, 349, 353, 364, 380, 381, 386, 387, 466, 525, 526, 527, 529, 531], [0.1465, 0.139, 0.6442, 0.5823, 0.1884, 0.1964, 0.1264, 0.08444, 0.0626, 0.004013, 0.9349, 0.9151, 0.2303, 0.2783, 0.2094, 0.2384, 0.8459, 0.7987, 0.9136, 0.9018, 0.1487, 0.8769, 0.8882, 0.5545, 0.9769, 0.9838, 0.9109, 0.5665, 0.9667, 0.9806, 0.9926, 0.9709, 0.9788, 0.9815, 0.983, 0.9898, 0.6062, 0.08605, 0.9441, 0.5424, 0.9881, 0.6502, 0.1604, 0.935, 0.5284, 0.9817, 0.5173, 0.9844, 0.6468, 0.1843, 0.9581, 0.02564, 0.03543, 0.03654, 0.041, 0.05205, 0.02565, 0.06714, 0.06797, 0.04112, 0.02619, 0.06195, 0.8664, 0.2204, 0.9423, 0.9773]): _vg.add([_i], _w, 'REPLACE')
_vg = ob_cylinder_001.vertex_groups.new(name='Bone_L.001')
for _i, _w in zip([237, 238, 241, 242, 269, 278, 281, 529], [0.1048, 0.4418, 0.08463, 0.4307, 0.4546, 0.4683, 0.4799, 0.04739]): _vg.add([_i], _w, 'REPLACE')
_vg = ob_cylinder_001.vertex_groups.new(name='Bone_L.002')
for _i, _w in zip([0, 1, 2, 3, 4, 5, 6, 7, 8, 9, 10, 11, 12, 13, 14, 15, 16, 17, 18, 19, 20, 21, 22, 23, 24, 25, 26, 27, 28, 29, 30, 31, 32, 33, 34, 35, 36, 37, 38, 39, 40, 41, 42, 43, 44, 45, 46, 47, 48, 49, 50, 51, 52, 53, 54, 55, 56, 57, 58, 59, 60, 61, 62, 63, 64, 65, 66, 67, 68, 69, 70, 71, 72, 73, 74, 75, 76, 77, 78, 79, 80, 81, 82, 83, 84, 85, 86, 87, 88, 89, 90, 91, 92, 93, 94, 95, 96, 97, 98, 99, 100, 101, 102, 103, 104, 105, 106, 107, 108, 109, 110, 111, 112, 113, 114, 115, 116, 117, 118, 119, 120, 121, 122, 123, 124, 125, 126, 127, 128, 129, 130, 131, 230, 231, 232, 233, 234, 235, 236, 244, 245, 246, 247, 248, 249, 250, 258, 259, 260, 261, 262, 263, 264, 268, 270, 272, 276, 277, 279, 282, 287, 528, 530, 532], [0.9967, 0.9967, 0.9967, 0.9966, 0.9966, 0.9966, 0.9966, 0.9966, 0.9966, 0.9966, 0.9966, 0.9966, 0.9966, 0.9966, 0.9966, 0.9966, 0.9966, 0.9966, 0.9966, 0.9966, 0.9966, 0.9966, 0.9966, 0.9966, 0.9966, 0.9966, 0.9966, 0.9966, 0.9966, 0.9966, 0.9966, 0.9966, 0.9966, 0.9966, 0.9966, 0.9966, 0.9966, 0.9966, 0.9966, 0.9966, 0.9966, 0.9966, 0.9966, 0.9966, 0.9966, 0.9966, 0.9966, 0.9966, 0.9966, 0.9966, 0.9966, 0.9966, 0.9966, 0.9966, 0.9966, 0.9966, 0.9966, 0.9966, 0.9966, 0.9966, 0.9966, 0.9966, 0.9966, 0.9966, 0.9967, 0.9966, 0.9966, 0.9966, 0.9966, 0.9966, 0.9966, 0.9966, 0.9966, 0.9966, 0.9966, 0.9966, 0.9965, 0.9965, 0.9968, 0.9968, 0.9967, 0.9967, 0.9967, 0.9966, 0.9966, 0.9966, 0.9966, 0.9966, 0.9966, 0.9966, 0.9966, 0.9966, 0.9966, 0.9966, 0.9965, 0.9965, 0.9965, 0.9966, 0.9967, 0.9967, 0.9966, 0.9966, 0.9966, 0.9966, 0.9966, 0.9966, 0.9966, 0.9966, 0.9966, 0.9966, 0.9966, 0.9966, 0.9966, 0.9966, 0.9966, 0.9966, 0.9966, 0.9965, 0.9965, 0.9966, 0.9966, 0.9966, 0.9966, 0.9966, 0.9966, 0.9966, 0.9967, 0.9966, 0.9966, 0.997, 0.9965, 0.9966, 0.9983, 0.9987, 0.9989, 0.9982, 0.9993, 0.9979, 0.999, 0.9948, 0.9951, 0.9967, 0.9932, 0.9927, 0.9954, 0.9928, 0.9998, 0.9998, 0.9999, 0.9998, 0.9999, 0.9996, 0.9999, 0.9982, 0.9938, 0.9998, 0.9979, 0.9996, 0.994, 0.9941, 1.0, 0.9985, 0.994, 0.9998]): _vg.add([_i], _w, 'REPLACE')
_vg = ob_cylinder_001.vertex_groups.new(name='Bone_R')
for _i, _w in zip([349, 351, 352, 353, 354, 357, 364, 365, 366, 367, 368, 369, 370, 371, 380, 381, 382, 383, 384, 385, 386, 387, 388, 389, 390, 401, 412, 413, 415, 429, 430, 431, 432, 433, 434, 435, 443, 444, 445, 446, 447, 448, 449, 458, 459, 460, 462, 464, 466, 467, 468, 469, 472, 474, 475, 477, 478, 479, 480, 486, 487, 521, 523, 525, 533, 534, 536, 538], [0.03654, 0.1464, 0.1388, 0.04102, 0.6449, 0.5824, 0.0519, 0.8459, 0.188, 0.1964, 0.1265, 0.08446, 0.06259, 0.003896, 0.02567, 0.06709, 0.935, 0.918, 0.2304, 0.2784, 0.06771, 0.04113, 0.2094, 0.237, 0.7973, 0.8946, 0.9136, 0.1486, 0.8766, 0.8073, 0.5264, 0.976, 0.9801, 0.9106, 0.5659, 0.9504, 0.9865, 0.9924, 0.9692, 0.9742, 0.9815, 0.9833, 0.9914, 0.6064, 0.08608, 0.9443, 0.5413, 0.9899, 0.02622, 0.6507, 0.1605, 0.9366, 0.5152, 0.9862, 0.5138, 0.9872, 0.647, 0.1844, 0.9586, 0.02567, 0.03548, 0.5798, 0.9763, 0.06172, 0.8631, 0.2195, 0.9074, 0.9742]): _vg.add([_i], _w, 'REPLACE')
_vg = ob_cylinder_001.vertex_groups.new(name='Bone_R.001')
for _i, _w in zip([422, 423, 427, 429, 430, 433, 434, 435, 436, 440, 441, 442, 462, 470, 472, 473, 475, 476, 504, 505, 506, 507, 508, 509, 510, 511, 512, 513, 514, 515, 516, 517, 518, 519, 520, 521, 522, 535, 536, 537, 540, 541, 542, 543, 544, 545, 546], [0.05791, 0.1455, 0.07844, 0.1902, 0.4712, 0.08495, 0.4314, 0.03682, 0.3318, 0.201, 0.01126, 0.1554, 0.4559, 0.05363, 0.4823, 0.1211, 0.4837, 0.04966, 0.3182, 0.1455, 0.1059, 0.1455, 0.2903, 0.1455, 0.1068, 0.1455, 0.1701, 0.159, 0.159, 0.17, 0.1369, 0.1343, 0.2259, 0.2507, 0.1332, 0.4181, 0.5151, 0.1125, 0.08948, 0.4782, 0.1622, 0.1455, 0.137, 0.1617, 0.1618, 0.1666, 0.1679]): _vg.add([_i], _w, 'REPLACE')
_vg = ob_cylinder_001.vertex_groups.new(name='Bone_R.002')
for _i, _w in zip([422, 423, 424, 425, 426, 427, 428, 436, 437, 438, 439, 440, 441, 442, 450, 451, 452, 453, 454, 455, 456, 461, 463, 465, 470, 471, 473, 476, 481, 482, 504, 505, 506, 507, 508, 509, 510, 511, 512, 513, 514, 515, 516, 517, 518, 519, 520, 522, 524, 535, 537, 539, 540, 541, 542, 543, 544, 545, 546], [0.94, 0.7457, 0.983, 0.9876, 0.9975, 0.9198, 0.9948, 0.6656, 0.9883, 0.9944, 0.979, 0.7948, 0.9652, 0.8394, 0.9819, 0.9828, 0.9951, 0.9976, 0.9988, 0.9857, 0.9987, 0.9855, 0.9728, 0.9969, 0.945, 0.99, 0.8751, 0.9466, 0.9743, 0.9947, 0.6766, 0.7456, 0.8911, 0.7457, 0.6992, 0.7456, 0.8892, 0.7457, 0.8229, 0.8343, 0.8343, 0.823, 0.858, 0.8603, 0.7658, 0.7429, 0.8642, 0.4811, 0.9822, 0.8834, 0.5036, 0.9777, 0.8344, 0.7456, 0.8579, 0.8313, 0.8314, 0.8268, 0.8268]): _vg.add([_i], _w, 'REPLACE')
_vg = ob_cylinder_001.vertex_groups.new(name='Bone_L.003')
for _i, _w in zip([207, 215, 355, 356, 359, 372, 373, 374, 375, 378, 391, 392, 393, 394, 395, 397, 398, 399, 400, 402, 404, 405, 407, 409, 410, 414, 416, 417, 418, 419, 421], [0.1549, 0.05705, 0.2672, 0.2435, 0.01625, 0.07996, 0.1308, 0.06203, 0.06194, 0.008579, 0.7362, 0.7972, 0.01108, 0.01538, 0.005894, 0.09843, 0.1047, 0.2792, 0.3315, 0.7916, 0.003161, 0.007107, 0.4527, 0.0007296, 0.005851, 0.2737, 0.06501, 0.8641, 0.9199, 0.003732, 0.001345]): _vg.add([_i], _w, 'REPLACE')
_vg = ob_cylinder_001.vertex_groups.new(name='Bone_L.004')
for _i, _w in zip([201, 202, 203, 204, 207, 211, 212, 213, 214, 215, 216, 217, 218, 219, 227, 228, 229, 393, 394, 395, 396, 399, 400, 402, 403, 404, 405, 406, 407, 408, 409, 410, 411, 418, 419, 420, 421], [0.05313, 0.1211, 0.1976, 0.03299, 0.1577, 0.04346, 0.2029, 0.05909, 0.0509, 0.05867, 0.03613, 0.1928, 0.06107, 0.06985, 0.04636, 0.003722, 0.04922, 0.8021, 0.6133, 0.6467, 0.9031, 0.3433, 0.6051, 0.1865, 0.509, 0.6266, 0.5195, 0.8797, 0.3996, 0.4695, 0.6214, 0.5144, 0.8279, 0.06245, 0.7837, 0.9101, 0.7669]): _vg.add([_i], _w, 'REPLACE')
_vg = ob_cylinder_001.vertex_groups.new(name='Bone_L.005')
for _i, _w in zip([201, 202, 203, 204, 211, 212, 213, 214, 216, 217, 218, 219, 227, 228, 229, 393, 394, 403, 405, 408, 409, 410, 411, 419, 421, 423, 505, 507, 509, 511, 541], [0.06892, 0.1662, 0.1021, 0.002954, 0.1376, 0.1174, 0.2365, 0.01967, 0.1277, 0.1282, 0.24, 0.05234, 0.06945, 0.004721, 0.0718, 0.027, 0.05447, 0.2759, 0.1445, 0.3314, 0.002562, 0.1451, 0.00191, 0.0658, 0.08014, 0.1055, 0.1055, 0.1054, 0.1055, 0.1054, 0.1055]): _vg.add([_i], _w, 'REPLACE')
_vg = ob_cylinder_001.vertex_groups.new(name='Bone_R.003')
for _i, _w in zip([176, 177, 185, 186, 187, 188, 189, 199, 200, 201, 202, 203, 205, 206, 207, 208, 210, 212, 213, 215, 217, 218, 222, 224, 225, 226, 227, 229, 359, 399, 407], [0.2672, 0.2435, 0.07996, 0.1308, 0.06203, 0.06194, 0.008579, 0.7362, 0.7972, 0.01108, 0.01538, 0.005894, 0.09843, 0.1047, 0.2792, 0.3315, 0.7916, 0.003161, 0.007107, 0.4527, 0.0007297, 0.005851, 0.2737, 0.06501, 0.8641, 0.92, 0.003731, 0.001344, 0.01625, 0.1549, 0.05705]): _vg.add([_i], _w, 'REPLACE')
_vg = ob_cylinder_001.vertex_groups.new(name='Bone_R.004')
for _i, _w in zip([201, 202, 203, 204, 207, 208, 210, 211, 212, 213, 214, 215, 216, 217, 218, 219, 226, 227, 228, 229, 393, 394, 395, 396, 399, 403, 404, 405, 406, 407, 408, 409, 410, 411, 419, 420, 421], [0.8021, 0.6133, 0.6467, 0.9031, 0.3433, 0.6051, 0.1865, 0.509, 0.6266, 0.5195, 0.8797, 0.3996, 0.4695, 0.6214, 0.5144, 0.8279, 0.06245, 0.7837, 0.9101, 0.7669, 0.05313, 0.1211, 0.1976, 0.03299, 0.1577, 0.04346, 0.2029, 0.05909, 0.0509, 0.05867, 0.03614, 0.1928, 0.06107, 0.06985, 0.04636, 0.003723, 0.04922]): _vg.add([_i], _w, 'REPLACE')
_vg = ob_cylinder_001.vertex_groups.new(name='Bone_R.005')
for _i, _w in zip([201, 202, 211, 213, 216, 217, 218, 219, 227, 229, 393, 394, 395, 396, 403, 404, 405, 406, 408, 409, 410, 411, 419, 420, 421], [0.027, 0.05447, 0.2759, 0.1445, 0.3314, 0.002563, 0.1451, 0.001911, 0.0658, 0.08014, 0.06892, 0.1662, 0.1021, 0.002955, 0.1376, 0.1174, 0.2365, 0.01967, 0.1277, 0.1282, 0.24, 0.05234, 0.06945, 0.004721, 0.0718]): _vg.add([_i], _w, 'REPLACE')
_m = ob_cylinder_001.modifiers.new('Armature', 'ARMATURE')
_m.object = ob_armature

# ---- collection membership
col_collection_1.objects.link(ob_point)
col_collection_1.objects.link(ob_camera)
col_collection_1.objects.link(ob_armature)
col_collection_1.objects.link(ob_cylinder_001)

# ---- scene / render settings (as saved in the file)
scene.camera = ob_camera
scene.frame_start = 0; scene.frame_end = 60; scene.frame_set(11)
scene.render.engine = 'BLENDER_EEVEE_NEXT'
scene.render.resolution_percentage = 50
scene.render.dither_intensity = 0.0
scene.cycles.use_denoising = False
scene.cycles.samples = 10
scene.cycles.sampling_pattern = 'TABULATED_SOBOL'
scene.cycles.light_sampling_threshold = 0.0
scene.cycles.use_adaptive_sampling = False
scene.cycles.use_light_tree = False
scene.cycles.blur_glossy = 0.0
scene.cycles.pixel_filter_type = 'GAUSSIAN'
scene.cycles.sample_clamp_indirect = 0.0
scene.view_settings.view_transform = 'Standard'
bpy.context.view_layer.update()
